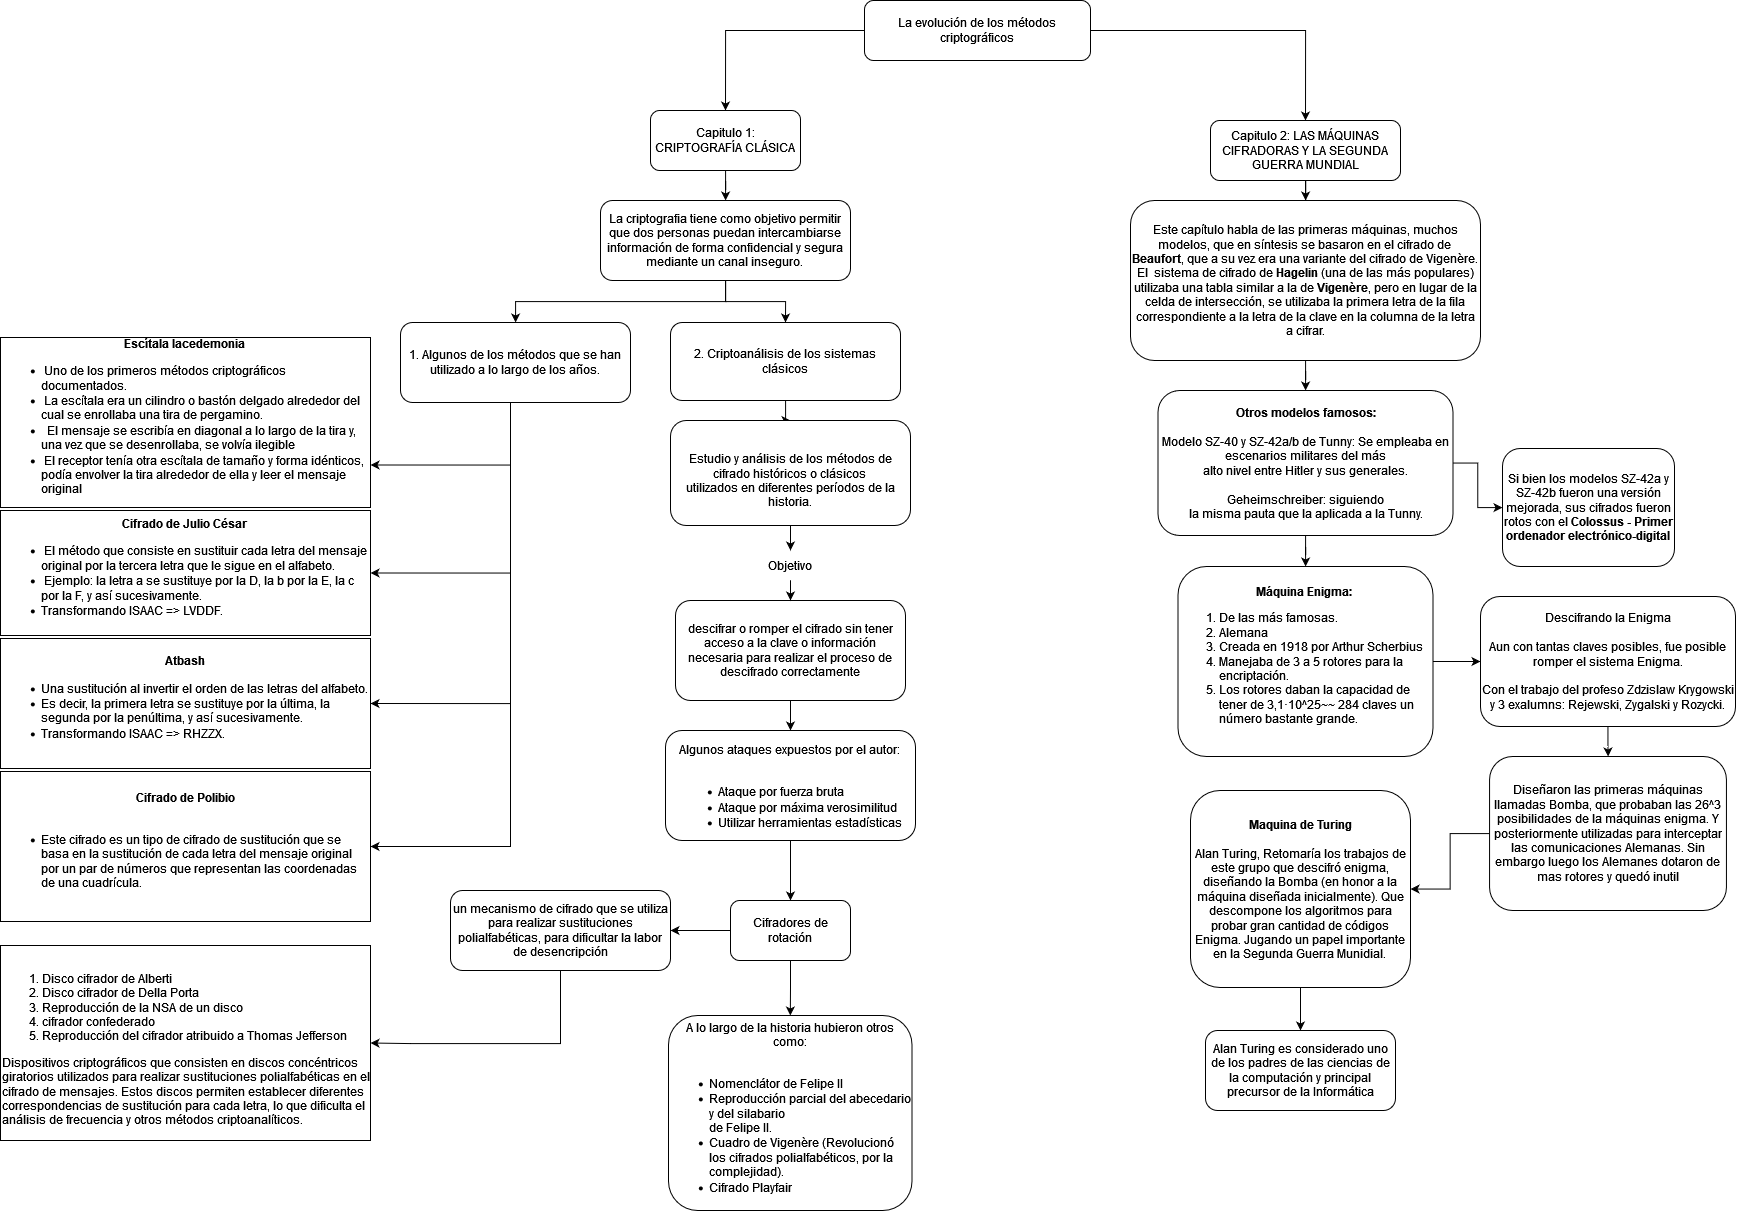

The diagram above was exported from draw.io. Its source (the exported page's mxGraphModel, read from the mxfile embedded in the PNG):
<mxGraphModel dx="3434" dy="1356" grid="1" gridSize="10" guides="1" tooltips="1" connect="1" arrows="1" fold="1" page="1" pageScale="1" pageWidth="827" pageHeight="1169" math="0" shadow="0">
  <root>
    <mxCell id="0" />
    <mxCell id="1" parent="0" />
    <mxCell id="QE1EvQHDXemYRNI5UJXF-30" style="edgeStyle=orthogonalEdgeStyle;rounded=0;orthogonalLoop=1;jettySize=auto;html=1;entryX=0.5;entryY=0;entryDx=0;entryDy=0;" parent="1" source="QE1EvQHDXemYRNI5UJXF-1" target="QE1EvQHDXemYRNI5UJXF-2" edge="1">
      <mxGeometry relative="1" as="geometry" />
    </mxCell>
    <mxCell id="QE1EvQHDXemYRNI5UJXF-54" style="edgeStyle=orthogonalEdgeStyle;rounded=0;orthogonalLoop=1;jettySize=auto;html=1;entryX=0.5;entryY=0;entryDx=0;entryDy=0;" parent="1" source="QE1EvQHDXemYRNI5UJXF-1" target="QE1EvQHDXemYRNI5UJXF-53" edge="1">
      <mxGeometry relative="1" as="geometry" />
    </mxCell>
    <mxCell id="QE1EvQHDXemYRNI5UJXF-1" value="La evolución de los métodos criptográficos" style="rounded=1;whiteSpace=wrap;html=1;" parent="1" vertex="1">
      <mxGeometry x="354" y="90" width="226" height="60" as="geometry" />
    </mxCell>
    <mxCell id="QE1EvQHDXemYRNI5UJXF-28" value="" style="edgeStyle=orthogonalEdgeStyle;rounded=0;orthogonalLoop=1;jettySize=auto;html=1;" parent="1" source="QE1EvQHDXemYRNI5UJXF-2" target="QE1EvQHDXemYRNI5UJXF-3" edge="1">
      <mxGeometry relative="1" as="geometry" />
    </mxCell>
    <mxCell id="QE1EvQHDXemYRNI5UJXF-2" value="Capitulo 1: CRIPTOGRAFÍA CLÁSICA&lt;br&gt;" style="rounded=1;whiteSpace=wrap;html=1;" parent="1" vertex="1">
      <mxGeometry x="140" y="200" width="150" height="60" as="geometry" />
    </mxCell>
    <mxCell id="QE1EvQHDXemYRNI5UJXF-29" value="" style="edgeStyle=orthogonalEdgeStyle;rounded=0;orthogonalLoop=1;jettySize=auto;html=1;" parent="1" source="QE1EvQHDXemYRNI5UJXF-3" target="QE1EvQHDXemYRNI5UJXF-4" edge="1">
      <mxGeometry relative="1" as="geometry" />
    </mxCell>
    <mxCell id="QE1EvQHDXemYRNI5UJXF-39" style="edgeStyle=orthogonalEdgeStyle;rounded=0;orthogonalLoop=1;jettySize=auto;html=1;entryX=0.5;entryY=0;entryDx=0;entryDy=0;" parent="1" source="QE1EvQHDXemYRNI5UJXF-3" target="QE1EvQHDXemYRNI5UJXF-32" edge="1">
      <mxGeometry relative="1" as="geometry" />
    </mxCell>
    <mxCell id="QE1EvQHDXemYRNI5UJXF-3" value="La criptografia tiene como objetivo permitir que dos personas puedan intercambiarse información de forma confidencial y segura mediante un canal inseguro.&lt;br&gt;" style="rounded=1;whiteSpace=wrap;html=1;" parent="1" vertex="1">
      <mxGeometry x="90" y="290" width="250" height="80" as="geometry" />
    </mxCell>
    <mxCell id="QE1EvQHDXemYRNI5UJXF-24" style="edgeStyle=orthogonalEdgeStyle;rounded=0;orthogonalLoop=1;jettySize=auto;html=1;exitX=0.75;exitY=1;exitDx=0;exitDy=0;entryX=1;entryY=0.5;entryDx=0;entryDy=0;" parent="1" source="QE1EvQHDXemYRNI5UJXF-4" target="QE1EvQHDXemYRNI5UJXF-14" edge="1">
      <mxGeometry relative="1" as="geometry">
        <Array as="points">
          <mxPoint y="490" />
          <mxPoint y="936" />
        </Array>
      </mxGeometry>
    </mxCell>
    <mxCell id="QE1EvQHDXemYRNI5UJXF-25" style="edgeStyle=orthogonalEdgeStyle;rounded=0;orthogonalLoop=1;jettySize=auto;html=1;exitX=0.75;exitY=1;exitDx=0;exitDy=0;entryX=1;entryY=0.5;entryDx=0;entryDy=0;" parent="1" source="QE1EvQHDXemYRNI5UJXF-4" target="QE1EvQHDXemYRNI5UJXF-7" edge="1">
      <mxGeometry relative="1" as="geometry">
        <Array as="points">
          <mxPoint y="490" />
          <mxPoint y="793" />
        </Array>
      </mxGeometry>
    </mxCell>
    <mxCell id="QE1EvQHDXemYRNI5UJXF-26" style="edgeStyle=orthogonalEdgeStyle;rounded=0;orthogonalLoop=1;jettySize=auto;html=1;exitX=0.75;exitY=1;exitDx=0;exitDy=0;entryX=1;entryY=0.5;entryDx=0;entryDy=0;" parent="1" source="QE1EvQHDXemYRNI5UJXF-4" target="QE1EvQHDXemYRNI5UJXF-8" edge="1">
      <mxGeometry relative="1" as="geometry">
        <Array as="points">
          <mxPoint y="490" />
          <mxPoint y="663" />
        </Array>
      </mxGeometry>
    </mxCell>
    <mxCell id="QE1EvQHDXemYRNI5UJXF-27" style="edgeStyle=orthogonalEdgeStyle;rounded=0;orthogonalLoop=1;jettySize=auto;html=1;exitX=0.75;exitY=1;exitDx=0;exitDy=0;entryX=1;entryY=0.75;entryDx=0;entryDy=0;" parent="1" source="QE1EvQHDXemYRNI5UJXF-4" target="QE1EvQHDXemYRNI5UJXF-5" edge="1">
      <mxGeometry relative="1" as="geometry">
        <Array as="points">
          <mxPoint y="490" />
          <mxPoint y="555" />
        </Array>
      </mxGeometry>
    </mxCell>
    <mxCell id="QE1EvQHDXemYRNI5UJXF-4" value="1. Algunos de los métodos que se han utilizado a lo largo de los años." style="rounded=1;whiteSpace=wrap;html=1;" parent="1" vertex="1">
      <mxGeometry x="-110" y="412" width="230" height="80" as="geometry" />
    </mxCell>
    <mxCell id="QE1EvQHDXemYRNI5UJXF-5" value="&lt;b&gt;Escítala lacedemonia&lt;/b&gt;&lt;br&gt;&lt;div align=&quot;left&quot;&gt;&lt;ul&gt;&lt;li&gt;&amp;nbsp;Uno de los primeros métodos criptográficos documentados.&lt;/li&gt;&lt;li&gt;&amp;nbsp;La escítala era un cilindro o bastón delgado alrededor del cual se enrollaba una tira de pergamino.&lt;/li&gt;&lt;li&gt;&amp;nbsp; El mensaje se escribía en diagonal a lo largo de la tira y, una vez que se desenrollaba, se volvía ilegible&lt;/li&gt;&lt;li&gt;&amp;nbsp;El receptor tenía otra escítala de tamaño y forma idénticos, podía envolver la tira alrededor de ella y leer el mensaje original&lt;/li&gt;&lt;/ul&gt;&lt;/div&gt;" style="whiteSpace=wrap;html=1;" parent="1" vertex="1">
      <mxGeometry x="-510" y="427" width="370" height="170" as="geometry" />
    </mxCell>
    <mxCell id="QE1EvQHDXemYRNI5UJXF-7" value="&lt;div&gt;&lt;b&gt;Atbash&lt;br&gt;&lt;/b&gt;&lt;/div&gt;&lt;div&gt;&lt;div align=&quot;left&quot;&gt;&lt;ul&gt;&lt;li&gt;Una sustitución al invertir el orden de las letras del alfabeto.&lt;/li&gt;&lt;li&gt;Es decir, la primera letra se sustituye por la última, la segunda por la penúltima, y así sucesivamente.&lt;/li&gt;&lt;li&gt;Transformando ISAAC =&amp;gt; RHZZX.&lt;/li&gt;&lt;/ul&gt;&lt;/div&gt;&lt;b&gt;&lt;/b&gt;&lt;/div&gt;" style="whiteSpace=wrap;html=1;" parent="1" vertex="1">
      <mxGeometry x="-510" y="728" width="370" height="130" as="geometry" />
    </mxCell>
    <mxCell id="QE1EvQHDXemYRNI5UJXF-8" value="&lt;b&gt;Cifrado de Julio César&lt;/b&gt;&lt;br&gt;&lt;div align=&quot;left&quot;&gt;&lt;ul&gt;&lt;li&gt;&amp;nbsp;El método que consiste en sustituir cada letra del mensaje original por la tercera letra que le sigue en el alfabeto.&lt;/li&gt;&lt;li&gt;&amp;nbsp;Ejemplo: la letra a se sustituye por la D, la b por la E, la c por la F, y así sucesivamente.&lt;/li&gt;&lt;li&gt;Transformando ISAAC =&amp;gt; LVDDF.&lt;br&gt;&lt;/li&gt;&lt;/ul&gt;&lt;/div&gt;" style="whiteSpace=wrap;html=1;" parent="1" vertex="1">
      <mxGeometry x="-510" y="600" width="370" height="125" as="geometry" />
    </mxCell>
    <mxCell id="QE1EvQHDXemYRNI5UJXF-14" value="&lt;div&gt;&lt;b&gt;Cifrado de Polibio&lt;/b&gt;&lt;/div&gt;&lt;div&gt;&lt;b&gt;&lt;br&gt;&lt;/b&gt;&lt;/div&gt;&lt;div align=&quot;left&quot;&gt;&lt;ul&gt;&lt;li&gt;Este cifrado es un tipo de cifrado de sustitución que se basa en la sustitución de cada letra del mensaje original por un par de números que representan las coordenadas de una cuadrícula.&lt;br&gt;&lt;/li&gt;&lt;/ul&gt;&lt;/div&gt;" style="whiteSpace=wrap;html=1;" parent="1" vertex="1">
      <mxGeometry x="-510" y="861" width="370" height="150" as="geometry" />
    </mxCell>
    <mxCell id="QE1EvQHDXemYRNI5UJXF-43" value="" style="edgeStyle=orthogonalEdgeStyle;rounded=0;orthogonalLoop=1;jettySize=auto;html=1;" parent="1" source="QE1EvQHDXemYRNI5UJXF-32" target="QE1EvQHDXemYRNI5UJXF-33" edge="1">
      <mxGeometry relative="1" as="geometry" />
    </mxCell>
    <mxCell id="QE1EvQHDXemYRNI5UJXF-32" value="2. Criptoanálisis de los sistemas clásicos" style="rounded=1;whiteSpace=wrap;html=1;" parent="1" vertex="1">
      <mxGeometry x="160" y="412" width="230" height="78" as="geometry" />
    </mxCell>
    <mxCell id="QE1EvQHDXemYRNI5UJXF-44" value="" style="edgeStyle=orthogonalEdgeStyle;rounded=0;orthogonalLoop=1;jettySize=auto;html=1;" parent="1" source="QE1EvQHDXemYRNI5UJXF-33" target="QE1EvQHDXemYRNI5UJXF-35" edge="1">
      <mxGeometry relative="1" as="geometry" />
    </mxCell>
    <mxCell id="QE1EvQHDXemYRNI5UJXF-33" value="&lt;br&gt; Estudio y análisis de los métodos de cifrado históricos o clásicos &lt;br&gt;utilizados en diferentes períodos de la historia." style="rounded=1;whiteSpace=wrap;html=1;" parent="1" vertex="1">
      <mxGeometry x="160" y="510" width="240" height="105" as="geometry" />
    </mxCell>
    <mxCell id="QE1EvQHDXemYRNI5UJXF-47" value="" style="edgeStyle=orthogonalEdgeStyle;rounded=0;orthogonalLoop=1;jettySize=auto;html=1;" parent="1" source="QE1EvQHDXemYRNI5UJXF-34" target="QE1EvQHDXemYRNI5UJXF-36" edge="1">
      <mxGeometry relative="1" as="geometry" />
    </mxCell>
    <mxCell id="QE1EvQHDXemYRNI5UJXF-34" value="descifrar o romper el cifrado sin tener acceso a la clave o información &lt;br/&gt;necesaria para realizar el proceso de descifrado correctamente" style="rounded=1;whiteSpace=wrap;html=1;" parent="1" vertex="1">
      <mxGeometry x="165" y="690" width="230" height="100" as="geometry" />
    </mxCell>
    <mxCell id="QE1EvQHDXemYRNI5UJXF-46" value="" style="edgeStyle=orthogonalEdgeStyle;rounded=0;orthogonalLoop=1;jettySize=auto;html=1;" parent="1" source="QE1EvQHDXemYRNI5UJXF-35" target="QE1EvQHDXemYRNI5UJXF-34" edge="1">
      <mxGeometry relative="1" as="geometry" />
    </mxCell>
    <mxCell id="QE1EvQHDXemYRNI5UJXF-35" value="Objetivo" style="text;html=1;strokeColor=none;fillColor=none;align=center;verticalAlign=middle;whiteSpace=wrap;rounded=0;" parent="1" vertex="1">
      <mxGeometry x="250" y="640" width="60" height="30" as="geometry" />
    </mxCell>
    <mxCell id="QE1EvQHDXemYRNI5UJXF-38" value="" style="edgeStyle=orthogonalEdgeStyle;rounded=0;orthogonalLoop=1;jettySize=auto;html=1;" parent="1" source="QE1EvQHDXemYRNI5UJXF-36" target="QE1EvQHDXemYRNI5UJXF-37" edge="1">
      <mxGeometry relative="1" as="geometry" />
    </mxCell>
    <mxCell id="QE1EvQHDXemYRNI5UJXF-36" value="&lt;div&gt;&lt;br&gt;&lt;/div&gt;&lt;div&gt;Algunos ataques expuestos por el autor:&lt;br&gt;&lt;/div&gt;&lt;div&gt;&lt;br&gt;&lt;/div&gt;&lt;div align=&quot;left&quot;&gt;&lt;ul&gt;&lt;li&gt;Ataque por fuerza bruta&lt;/li&gt;&lt;li&gt;Ataque por máxima verosimilitud&lt;/li&gt;&lt;li&gt;Utilizar herramientas estadísticas&lt;/li&gt;&lt;/ul&gt;&lt;/div&gt;" style="rounded=1;whiteSpace=wrap;html=1;" parent="1" vertex="1">
      <mxGeometry x="155" y="820" width="250" height="110" as="geometry" />
    </mxCell>
    <mxCell id="QE1EvQHDXemYRNI5UJXF-48" value="" style="edgeStyle=orthogonalEdgeStyle;rounded=0;orthogonalLoop=1;jettySize=auto;html=1;" parent="1" source="QE1EvQHDXemYRNI5UJXF-37" target="QE1EvQHDXemYRNI5UJXF-40" edge="1">
      <mxGeometry relative="1" as="geometry" />
    </mxCell>
    <mxCell id="QE1EvQHDXemYRNI5UJXF-51" value="" style="edgeStyle=orthogonalEdgeStyle;rounded=0;orthogonalLoop=1;jettySize=auto;html=1;" parent="1" source="QE1EvQHDXemYRNI5UJXF-37" target="QE1EvQHDXemYRNI5UJXF-50" edge="1">
      <mxGeometry relative="1" as="geometry" />
    </mxCell>
    <mxCell id="QE1EvQHDXemYRNI5UJXF-37" value="Cifradores de rotación" style="whiteSpace=wrap;html=1;rounded=1;" parent="1" vertex="1">
      <mxGeometry x="220" y="990" width="120" height="60" as="geometry" />
    </mxCell>
    <mxCell id="QE1EvQHDXemYRNI5UJXF-49" style="edgeStyle=orthogonalEdgeStyle;rounded=0;orthogonalLoop=1;jettySize=auto;html=1;entryX=1;entryY=0.5;entryDx=0;entryDy=0;" parent="1" source="QE1EvQHDXemYRNI5UJXF-40" target="QE1EvQHDXemYRNI5UJXF-41" edge="1">
      <mxGeometry relative="1" as="geometry">
        <Array as="points">
          <mxPoint x="50" y="1133" />
          <mxPoint x="-100" y="1133" />
        </Array>
      </mxGeometry>
    </mxCell>
    <mxCell id="QE1EvQHDXemYRNI5UJXF-40" value="&lt;div&gt;un mecanismo de cifrado que se utiliza para realizar sustituciones polialfabéticas, para dificultar la labor de desencripción&lt;/div&gt;" style="rounded=1;whiteSpace=wrap;html=1;" parent="1" vertex="1">
      <mxGeometry x="-60" y="980" width="220" height="80" as="geometry" />
    </mxCell>
    <mxCell id="QE1EvQHDXemYRNI5UJXF-41" value="&lt;div align=&quot;left&quot;&gt;&lt;ol&gt;&lt;li&gt;Disco cifrador de Alberti&lt;/li&gt;&lt;li&gt;Disco cifrador de Della Porta&lt;/li&gt;&lt;li&gt;Reproducción de la NSA de un disco&lt;/li&gt;&lt;li&gt;cifrador confederado&lt;/li&gt;&lt;li&gt;Reproducción del cifrador atribuido a Thomas Jefferson&lt;/li&gt;&lt;/ol&gt;&lt;div&gt;Dispositivos criptográficos que consisten en discos concéntricos &lt;br&gt;giratorios utilizados para realizar sustituciones polialfabéticas en el &lt;br&gt;cifrado de mensajes. Estos discos permiten establecer diferentes &lt;br&gt;correspondencias de sustitución para cada letra, lo que dificulta el &lt;br&gt;análisis de frecuencia y otros métodos criptoanalíticos.&lt;/div&gt;&lt;/div&gt;" style="whiteSpace=wrap;html=1;align=left;" parent="1" vertex="1">
      <mxGeometry x="-510" y="1035" width="370" height="195" as="geometry" />
    </mxCell>
    <mxCell id="QE1EvQHDXemYRNI5UJXF-50" value="&lt;div&gt;A lo largo de la historia hubieron otros como: &lt;br&gt;&lt;/div&gt;&lt;div&gt;&lt;br&gt;&lt;/div&gt;&lt;div align=&quot;left&quot;&gt;&lt;ul&gt;&lt;li&gt;Nomenclátor de Felipe II&lt;/li&gt;&lt;li&gt;Reproducción parcial del abecedario y del silabario&lt;br&gt;de Felipe II.&lt;/li&gt;&lt;li&gt;Cuadro de Vigenère (Revolucionó los cifrados polialfabéticos, por la complejidad).&lt;/li&gt;&lt;li&gt;Cifrado Playfair&lt;br&gt;&lt;/li&gt;&lt;/ul&gt;&lt;/div&gt;" style="whiteSpace=wrap;html=1;rounded=1;" parent="1" vertex="1">
      <mxGeometry x="158" y="1105" width="243.5" height="195" as="geometry" />
    </mxCell>
    <mxCell id="NNI8EEKVgwngqpUd9AZa-1" value="" style="edgeStyle=orthogonalEdgeStyle;rounded=0;orthogonalLoop=1;jettySize=auto;html=1;" edge="1" parent="1" source="QE1EvQHDXemYRNI5UJXF-53" target="QE1EvQHDXemYRNI5UJXF-55">
      <mxGeometry relative="1" as="geometry" />
    </mxCell>
    <mxCell id="QE1EvQHDXemYRNI5UJXF-53" value="Capitulo 2: LAS MÁQUINAS CIFRADORAS Y LA SEGUNDA GUERRA MUNDIAL" style="rounded=1;whiteSpace=wrap;html=1;" parent="1" vertex="1">
      <mxGeometry x="700" y="210" width="190" height="60" as="geometry" />
    </mxCell>
    <mxCell id="QE1EvQHDXemYRNI5UJXF-57" value="" style="edgeStyle=orthogonalEdgeStyle;rounded=0;orthogonalLoop=1;jettySize=auto;html=1;" parent="1" source="QE1EvQHDXemYRNI5UJXF-55" target="QE1EvQHDXemYRNI5UJXF-56" edge="1">
      <mxGeometry relative="1" as="geometry" />
    </mxCell>
    <mxCell id="QE1EvQHDXemYRNI5UJXF-55" value="Este capítulo habla de las primeras máquinas, muchos modelos, que en síntesis se basaron en el cifrado de &lt;br&gt; &lt;b&gt;Beaufort&lt;/b&gt;, que a su vez era una variante del cifrado de Vigenère. El&amp;nbsp; sistema de cifrado de &lt;b&gt;Hagelin &lt;/b&gt;(una de las más populares) utilizaba una tabla similar a la de &lt;b&gt;Vigenère&lt;/b&gt;, pero en lugar de la celda de intersección, se utilizaba la primera letra de la fila correspondiente a la letra de la clave en la columna de la letra a cifrar." style="rounded=1;whiteSpace=wrap;html=1;" parent="1" vertex="1">
      <mxGeometry x="620" y="290" width="350" height="160" as="geometry" />
    </mxCell>
    <mxCell id="NNI8EEKVgwngqpUd9AZa-3" value="" style="edgeStyle=orthogonalEdgeStyle;rounded=0;orthogonalLoop=1;jettySize=auto;html=1;" edge="1" parent="1" source="QE1EvQHDXemYRNI5UJXF-56" target="NNI8EEKVgwngqpUd9AZa-2">
      <mxGeometry relative="1" as="geometry" />
    </mxCell>
    <mxCell id="NNI8EEKVgwngqpUd9AZa-5" value="" style="edgeStyle=orthogonalEdgeStyle;rounded=0;orthogonalLoop=1;jettySize=auto;html=1;" edge="1" parent="1" source="QE1EvQHDXemYRNI5UJXF-56" target="NNI8EEKVgwngqpUd9AZa-4">
      <mxGeometry relative="1" as="geometry" />
    </mxCell>
    <mxCell id="QE1EvQHDXemYRNI5UJXF-56" value="&lt;div&gt;&lt;b&gt;Otros modelos famosos:&lt;/b&gt;&lt;/div&gt;&lt;div&gt;&lt;br&gt;&lt;/div&gt;&lt;div&gt;Modelo SZ-40 y SZ-42a/b de Tunny: Se empleaba en escenarios militares del más&lt;br&gt;alto nivel entre Hitler y sus generales.&lt;/div&gt;&lt;div&gt;&lt;br&gt;&lt;/div&gt;&lt;div&gt;Geheimschreiber: siguiendo&lt;br&gt;la misma pauta que la aplicada a la Tunny.&lt;/div&gt;" style="whiteSpace=wrap;html=1;rounded=1;" parent="1" vertex="1">
      <mxGeometry x="647.5" y="480" width="295" height="145" as="geometry" />
    </mxCell>
    <mxCell id="NNI8EEKVgwngqpUd9AZa-2" value="Si bien los modelos SZ-42a y SZ-42b fueron una versión mejorada, sus cifrados fueron rotos con el &lt;b&gt;Colossus - Primer ordenador electrónico-digital&lt;/b&gt;" style="whiteSpace=wrap;html=1;rounded=1;" vertex="1" parent="1">
      <mxGeometry x="992" y="538" width="172" height="118" as="geometry" />
    </mxCell>
    <mxCell id="NNI8EEKVgwngqpUd9AZa-7" value="" style="edgeStyle=orthogonalEdgeStyle;rounded=0;orthogonalLoop=1;jettySize=auto;html=1;" edge="1" parent="1" source="NNI8EEKVgwngqpUd9AZa-4" target="NNI8EEKVgwngqpUd9AZa-6">
      <mxGeometry relative="1" as="geometry" />
    </mxCell>
    <mxCell id="NNI8EEKVgwngqpUd9AZa-4" value="&lt;div&gt;&lt;b&gt;Máquina Enigma:&amp;nbsp;&lt;/b&gt;&lt;/div&gt;&lt;div align=&quot;left&quot;&gt;&lt;ol&gt;&lt;li&gt;De las más famosas.&lt;/li&gt;&lt;li&gt;Alemana&lt;/li&gt;&lt;li&gt;Creada en 1918 por Arthur Scherbius&lt;/li&gt;&lt;li&gt;Manejaba de 3 a 5 rotores para la encriptación.&lt;/li&gt;&lt;li&gt;Los rotores daban la capacidad de tener de 3,1·10^25~~ 284 claves un número bastante grande.&lt;br&gt;&lt;/li&gt;&lt;/ol&gt;&lt;/div&gt;" style="whiteSpace=wrap;html=1;rounded=1;" vertex="1" parent="1">
      <mxGeometry x="667.5" y="656" width="255" height="190" as="geometry" />
    </mxCell>
    <mxCell id="NNI8EEKVgwngqpUd9AZa-9" value="" style="edgeStyle=orthogonalEdgeStyle;rounded=0;orthogonalLoop=1;jettySize=auto;html=1;" edge="1" parent="1" source="NNI8EEKVgwngqpUd9AZa-6" target="NNI8EEKVgwngqpUd9AZa-8">
      <mxGeometry relative="1" as="geometry" />
    </mxCell>
    <mxCell id="NNI8EEKVgwngqpUd9AZa-6" value="&lt;div&gt;Descifrando la Enigma&lt;/div&gt;&lt;div&gt;&lt;br&gt;&lt;/div&gt;&lt;div&gt;Aun con tantas claves posibles, fue posible romper el sistema Enigma.&lt;/div&gt;&lt;div&gt;&lt;br&gt;&lt;/div&gt;&lt;div&gt;Con el trabajo del profeso Zdzislaw Krygowski y 3 exalumns: Rejewski, Zygalski y Rozycki.&lt;br&gt;&lt;/div&gt;" style="whiteSpace=wrap;html=1;rounded=1;" vertex="1" parent="1">
      <mxGeometry x="970" y="686" width="255" height="130" as="geometry" />
    </mxCell>
    <mxCell id="NNI8EEKVgwngqpUd9AZa-11" value="" style="edgeStyle=orthogonalEdgeStyle;rounded=0;orthogonalLoop=1;jettySize=auto;html=1;" edge="1" parent="1" source="NNI8EEKVgwngqpUd9AZa-8" target="NNI8EEKVgwngqpUd9AZa-10">
      <mxGeometry relative="1" as="geometry" />
    </mxCell>
    <mxCell id="NNI8EEKVgwngqpUd9AZa-8" value="Diseñaron las primeras máquinas llamadas Bomba, que probaban las 26^3 posibilidades de la máquinas enigma. Y posteriormente utilizadas para interceptar las comunicaciones Alemanas. Sin embargo luego los Alemanes dotaron de mas rotores y quedó inutil" style="whiteSpace=wrap;html=1;rounded=1;" vertex="1" parent="1">
      <mxGeometry x="979.06" y="846" width="236.88" height="154" as="geometry" />
    </mxCell>
    <mxCell id="NNI8EEKVgwngqpUd9AZa-13" value="" style="edgeStyle=orthogonalEdgeStyle;rounded=0;orthogonalLoop=1;jettySize=auto;html=1;" edge="1" parent="1" source="NNI8EEKVgwngqpUd9AZa-10" target="NNI8EEKVgwngqpUd9AZa-12">
      <mxGeometry relative="1" as="geometry" />
    </mxCell>
    <mxCell id="NNI8EEKVgwngqpUd9AZa-10" value="&lt;div&gt;&lt;b&gt;Maquina de Turing&lt;/b&gt;&lt;/div&gt;&lt;div&gt;&lt;br&gt;&lt;/div&gt;&lt;div&gt;Alan Turing, Retomaría los trabajos de este grupo que descifró enigma, diseñando la Bomba (en honor a la máquina diseñada inicialmente). Que descompone los algoritmos para probar gran cantidad de códigos Enigma. Jugando un papel importante en la Segunda Guerra Munidial.&lt;br&gt;&lt;/div&gt;" style="whiteSpace=wrap;html=1;rounded=1;" vertex="1" parent="1">
      <mxGeometry x="680" y="880" width="220" height="197" as="geometry" />
    </mxCell>
    <mxCell id="NNI8EEKVgwngqpUd9AZa-12" value="Alan Turing es considerado uno de los padres de las ciencias de la computación y principal precursor de la Informática" style="whiteSpace=wrap;html=1;rounded=1;" vertex="1" parent="1">
      <mxGeometry x="695" y="1120" width="190" height="80" as="geometry" />
    </mxCell>
  </root>
</mxGraphModel>